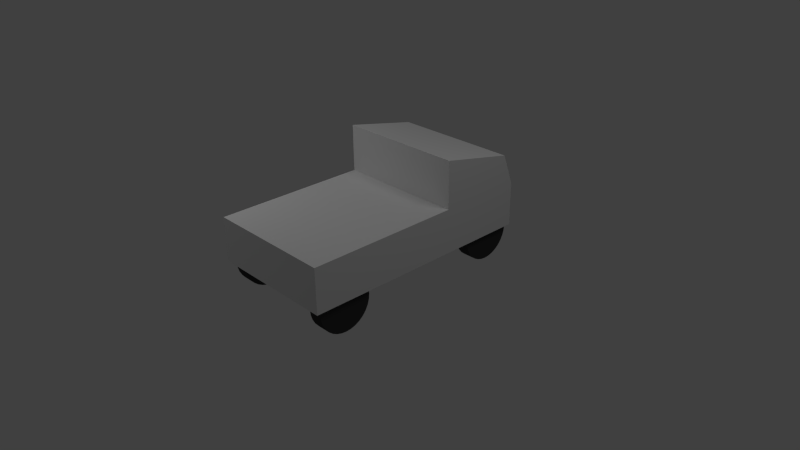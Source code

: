 # Source: ute.blend  (saved by Blender 2.66.1; exported with 4.5.12 LTS)
import bpy
from mathutils import Matrix  # noqa: F401  (used for matrix-valued properties, if any)

bpy.ops.wm.read_factory_settings(use_empty=True)
scene = bpy.context.scene
scene.name = 'Scene'

# ---- collections
col_collection_1 = bpy.data.collections.new('Collection 1'); scene.collection.children.link(col_collection_1)

# ---- materials (node trees are filled in below, after node groups)
mat_material = bpy.data.materials.new('Material')
mat_material.alpha_threshold = 0.0
mat_material.use_transparent_shadow = False
mat_material.roughness = 0.5
mat_material.line_color = (0.0, 0.0, 0.0, 1.0)
mat_wheel = bpy.data.materials.new('Wheel')
mat_wheel.alpha_threshold = 0.0
mat_wheel.use_transparent_shadow = False
mat_wheel.diffuse_color = (0.04696, 0.04696, 0.04696, 1.0)
mat_wheel.roughness = 0.5
mat_wheel.specular_intensity = 0.02294
mat_wheel.line_color = (0.0, 0.0, 0.0, 1.0)

# ---- material node trees

# ---- world
world_world = bpy.data.worlds.new('World'); scene.world = world_world
world_world.color = (0.05088, 0.05088, 0.05088)
world_world.use_sun_shadow = False
world_world.sun_shadow_jitter_overblur = 0.0
world_world.cycles.sampling_method = 'MANUAL'
world_world.cycles.sample_map_resolution = 256

# ---- cameras
cam_camera = bpy.data.cameras.new('Camera')
cam_camera.clip_end = 100.0
cam_camera.lens = 35.0
cam_camera.sensor_width = 32.0
cam_camera.sensor_height = 18.0
cam_camera.ortho_scale = 7.314
cam_camera.dof.focus_distance = 0.0
cam_camera.dof.aperture_fstop = 128.0

# ---- lights
light_point = bpy.data.lights.new('Point', 'POINT')
light_point.transmission_factor = 0.0
light_point.energy = 100.0
light_point.shadow_buffer_clip_start = 0.5
light_point.shadow_soft_size = 1.0
light_point.shadow_maximum_resolution = 0.006
light_point.use_absolute_resolution = True
light_point.cycles.use_multiple_importance_sampling = False
light_lamp = bpy.data.lights.new('Lamp', 'POINT')
light_lamp.transmission_factor = 0.0
light_lamp.cutoff_distance = 30.0
light_lamp.energy = 100.0
light_lamp.shadow_buffer_clip_start = 1.001
light_lamp.shadow_soft_size = 1.0
light_lamp.shadow_maximum_resolution = 0.006
light_lamp.use_absolute_resolution = True
light_lamp.cycles.use_multiple_importance_sampling = False

# ---- meshes
me_cube_001 = bpy.data.meshes.new('Cube.001')
me_cube_001.from_pydata([(-1.0, -1.0, -1.0), (-1.0, 1.0, -1.0), (1.0, 1.0, -1.0), (1.0, -1.0, -1.0), (-1.0, -1.0, 1.0), (-1.0, 1.0, 1.0), (1.0, 1.0, 1.0), (1.0, -1.0, 1.0), (-1.0, 0.2769, 1.0), (-1.0, 0.2769, -1.0), (1.0, 0.2769, 1.0), (1.0, 0.2769, -1.0), (1.0, 0.2769, 3.132), (-1.0, 0.2769, 3.132), (1.0, 0.9019, 2.404), (-1.0, 0.9019, 2.404)], [], [(8, 5, 1, 9), (5, 6, 2, 1), (10, 7, 3, 11), (7, 4, 0, 3), (9, 1, 2, 11), (10, 6, 14, 12), (4, 8, 9, 0), (6, 10, 11, 2), (0, 9, 11, 3), (7, 10, 8, 4), (12, 14, 15, 13), (8, 10, 12, 13), (6, 5, 15, 14), (5, 8, 13, 15)])
_uv = me_cube_001.uv_layers.new(name='UVMap')
_uv.uv.foreach_set('vector', [0.5005, 0.3328, 0.3344, 0.3333, 0.3333, 0.001019, 0.4995, 0.0005097, 0.001019, 0.3333, 0.0, 0.00102, 0.3323, 0.0, 0.3333, 0.3323, 0.5005, 0.9995, 0.3344, 1.0, 0.3333, 0.6677, 0.4995, 0.6672, 0.3333, 0.3344, 0.6656, 0.3333, 0.6667, 0.6656, 0.3344, 0.6667, 0.1672, 0.6662, 0.00102, 0.6667, 3.962e-08, 0.3344, 0.1662, 0.3338, 0.5005, 0.9995, 0.6667, 0.999, 0.6667, 0.999, 0.5005, 0.9995, 0.6667, 0.3323, 0.5005, 0.3328, 0.4995, 0.0005097, 0.6656, 0.0, 0.6667, 0.999, 0.5005, 0.9995, 0.4995, 0.6672, 0.6656, 0.6667, 0.3333, 0.6656, 0.1672, 0.6662, 0.1662, 0.3338, 0.3323, 0.3333, 0.6667, 0.6677, 0.8328, 0.6672, 0.8338, 0.9995, 0.6677, 1.0, 0.8328, 0.6672, 0.999, 0.6667, 1.0, 0.999, 0.8338, 0.9995, 0.8338, 0.9995, 0.8328, 0.6672, 0.8328, 0.6672, 0.8338, 0.9995, 0.0, 0.00102, 0.001019, 0.3333, 0.001019, 0.3333, 0.0, 0.00102, 0.3344, 0.3333, 0.5005, 0.3328, 0.5005, 0.3328, 0.3344, 0.3333])
me_cube_001.materials.append(mat_material)
me_cube_001.use_remesh_preserve_volume = False
me_cube_001.use_remesh_preserve_attributes = False
me_cube_001.use_mirror_vertex_groups = False
me_cube_001.update()
me_cylinder_003 = bpy.data.meshes.new('Cylinder.003')
me_cylinder_003.from_pydata([(-4.164e-09, 1.0, -1.0), (0.1951, 0.9808, -1.0), (0.3827, 0.9239, -1.0), (0.5556, 0.8315, -1.0), (0.7071, 0.7071, -1.0), (0.8315, 0.5556, -1.0), (0.9239, 0.3827, -1.0), (0.9808, 0.1951, -1.0), (1.0, 5.646e-08, -1.0), (0.9808, -0.1951, -1.0), (0.9239, -0.3827, -1.0), (0.8315, -0.5556, -1.0), (0.7071, -0.7071, -1.0), (0.5556, -0.8315, -1.0), (0.3827, -0.9239, -1.0), (0.1951, -0.9808, -1.0), (-3.3e-07, -1.0, -1.0), (-0.1951, -0.9808, -1.0), (-0.3827, -0.9239, -1.0), (-0.5556, -0.8315, -1.0), (-0.7071, -0.7071, -1.0), (-0.8315, -0.5556, -1.0), (-0.9239, -0.3827, -1.0), (-0.9808, -0.1951, -1.0), (-1.0, 9.466e-07, -1.0), (-0.9808, 0.1951, -1.0), (-0.9239, 0.3827, -1.0), (-0.8315, 0.5556, -1.0), (-0.7071, 0.7071, -1.0), (-0.5556, 0.8315, -1.0), (-0.3827, 0.9239, -1.0), (-0.1951, 0.9808, -1.0), (1.601e-06, 1.0, 1.0), (0.1951, 0.9808, 1.0), (0.3827, 0.9239, 1.0), (0.5556, 0.8315, 1.0), (0.7071, 0.7071, 1.0), (0.8315, 0.5556, 1.0), (0.9239, 0.3827, 1.0), (0.9808, 0.1951, 1.0), (1.0, -2.264e-06, 1.0), (0.9808, -0.1951, 1.0), (0.9239, -0.3827, 1.0), (0.8315, -0.5556, 1.0), (0.7071, -0.7071, 1.0), (0.5556, -0.8315, 1.0), (0.3827, -0.9239, 1.0), (0.1951, -0.9808, 1.0), (9.257e-07, -1.0, 1.0), (-0.1951, -0.9808, 1.0), (-0.3827, -0.9239, 1.0), (-0.5556, -0.8315, 1.0), (-0.7071, -0.7071, 1.0), (-0.8315, -0.5556, 1.0), (-0.9239, -0.3827, 1.0), (-0.9808, -0.1951, 1.0), (-1.0, -4.124e-06, 1.0), (-0.9808, 0.1951, 1.0), (-0.9239, 0.3827, 1.0), (-0.8315, 0.5556, 1.0), (-0.7071, 0.7071, 1.0), (-0.5556, 0.8315, 1.0), (-0.3827, 0.9239, 1.0), (-0.1951, 0.9808, 1.0), (-4.164e-09, -1.903e-08, -1.0), (-4.164e-09, -1.903e-08, 1.0)], [], [(64, 0, 1), (65, 33, 32), (64, 1, 2), (65, 34, 33), (64, 2, 3), (65, 35, 34), (64, 3, 4), (65, 36, 35), (64, 4, 5), (65, 37, 36), (64, 5, 6), (65, 38, 37), (64, 6, 7), (65, 39, 38), (64, 7, 8), (65, 40, 39), (64, 8, 9), (65, 41, 40), (64, 9, 10), (65, 42, 41), (64, 10, 11), (65, 43, 42), (64, 11, 12), (65, 44, 43), (64, 12, 13), (65, 45, 44), (64, 13, 14), (65, 46, 45), (64, 14, 15), (65, 47, 46), (64, 15, 16), (65, 48, 47), (64, 16, 17), (65, 49, 48), (64, 17, 18), (65, 50, 49), (64, 18, 19), (65, 51, 50), (64, 19, 20), (65, 52, 51), (64, 20, 21), (65, 53, 52), (64, 21, 22), (65, 54, 53), (64, 22, 23), (65, 55, 54), (64, 23, 24), (65, 56, 55), (64, 24, 25), (65, 57, 56), (64, 25, 26), (65, 58, 57), (64, 26, 27), (65, 59, 58), (64, 27, 28), (65, 60, 59), (64, 28, 29), (65, 61, 60), (64, 29, 30), (65, 62, 61), (64, 30, 31), (65, 63, 62), (31, 0, 64), (65, 32, 63), (32, 0, 31), (32, 31, 63), (30, 62, 63), (30, 63, 31), (29, 61, 62), (29, 62, 30), (28, 60, 61), (28, 61, 29), (27, 59, 60), (27, 60, 28), (26, 58, 59), (26, 59, 27), (25, 57, 58), (25, 58, 26), (24, 56, 57), (24, 57, 25), (23, 55, 56), (23, 56, 24), (22, 54, 55), (22, 55, 23), (21, 53, 54), (21, 54, 22), (20, 52, 53), (20, 53, 21), (19, 51, 52), (19, 52, 20), (18, 50, 51), (18, 51, 19), (17, 49, 50), (17, 50, 18), (16, 48, 49), (16, 49, 17), (15, 47, 48), (15, 48, 16), (14, 46, 47), (14, 47, 15), (13, 45, 46), (13, 46, 14), (12, 44, 45), (12, 45, 13), (11, 43, 44), (11, 44, 12), (10, 42, 11), (42, 43, 11), (9, 41, 10), (41, 42, 10), (8, 40, 9), (40, 41, 9), (7, 39, 8), (39, 40, 8), (6, 38, 7), (38, 39, 7), (5, 37, 6), (37, 38, 6), (4, 36, 5), (36, 37, 5), (3, 35, 4), (35, 36, 4), (2, 34, 3), (34, 35, 3), (1, 33, 2), (33, 34, 2), (0, 32, 1), (32, 33, 1)])
_uv = me_cylinder_003.uv_layers.new(name='UVMap')
_uv.uv.foreach_set('vector', [0.8511, 0.8401, 0.7868, 0.8929, 0.7778, 0.8793, 0.8515, 0.8402, 0.9154, 0.8927, 0.9039, 0.9041, 0.8511, 0.8401, 0.7778, 0.8793, 0.7715, 0.8643, 0.8515, 0.8402, 0.9244, 0.8792, 0.9154, 0.8927, 0.8511, 0.8401, 0.7715, 0.8643, 0.7684, 0.8483, 0.8515, 0.8402, 0.9306, 0.8642, 0.9244, 0.8792, 0.8511, 0.8401, 0.7684, 0.8483, 0.7684, 0.832, 0.8515, 0.8402, 0.9338, 0.8483, 0.9306, 0.8642, 0.8511, 0.8401, 0.7684, 0.832, 0.7715, 0.816, 0.8515, 0.8402, 0.9338, 0.8321, 0.9338, 0.8483, 0.8511, 0.8401, 0.7715, 0.816, 0.7778, 0.801, 0.8515, 0.8402, 0.9306, 0.8162, 0.9338, 0.8321, 0.8511, 0.8401, 0.7778, 0.801, 0.7868, 0.7874, 0.8515, 0.8402, 0.9244, 0.8012, 0.9306, 0.8162, 0.8511, 0.8401, 0.7868, 0.7874, 0.7983, 0.7759, 0.8515, 0.8402, 0.9154, 0.7877, 0.9244, 0.8012, 0.8511, 0.8401, 0.7983, 0.7759, 0.8119, 0.7669, 0.8515, 0.8402, 0.9039, 0.7763, 0.9154, 0.7877, 0.8511, 0.8401, 0.8119, 0.7669, 0.8269, 0.7606, 0.8515, 0.8402, 0.8905, 0.7673, 0.9039, 0.7763, 0.8511, 0.8401, 0.8269, 0.7606, 0.8429, 0.7574, 0.8515, 0.8402, 0.8755, 0.7611, 0.8905, 0.7673, 0.8511, 0.8401, 0.8429, 0.7574, 0.8592, 0.7574, 0.8515, 0.8402, 0.8596, 0.7579, 0.8755, 0.7611, 0.8511, 0.8401, 0.8592, 0.7574, 0.8752, 0.7606, 0.8515, 0.8402, 0.8434, 0.7579, 0.8596, 0.7579, 0.8511, 0.8401, 0.8752, 0.7606, 0.8902, 0.7669, 0.8515, 0.8402, 0.8275, 0.7611, 0.8434, 0.7579, 0.8511, 0.8401, 0.8902, 0.7669, 0.9038, 0.7759, 0.8515, 0.8402, 0.8125, 0.7673, 0.8275, 0.7611, 0.8511, 0.8401, 0.9038, 0.7759, 0.9153, 0.7874, 0.8515, 0.8402, 0.799, 0.7763, 0.8125, 0.7673, 0.8511, 0.8401, 0.9153, 0.7874, 0.9243, 0.801, 0.8515, 0.8402, 0.7876, 0.7877, 0.799, 0.7763, 0.8511, 0.8401, 0.9243, 0.801, 0.9306, 0.816, 0.8515, 0.8402, 0.7786, 0.8012, 0.7876, 0.7877, 0.8511, 0.8401, 0.9306, 0.816, 0.9338, 0.832, 0.8515, 0.8402, 0.7724, 0.8162, 0.7786, 0.8012, 0.8511, 0.8401, 0.9338, 0.832, 0.9338, 0.8483, 0.8515, 0.8402, 0.7692, 0.8321, 0.7724, 0.8162, 0.8511, 0.8401, 0.9338, 0.8483, 0.9306, 0.8643, 0.8515, 0.8402, 0.7692, 0.8483, 0.7692, 0.8321, 0.8511, 0.8401, 0.9306, 0.8643, 0.9243, 0.8793, 0.8515, 0.8402, 0.7724, 0.8642, 0.7692, 0.8483, 0.8511, 0.8401, 0.9243, 0.8793, 0.9153, 0.8929, 0.8515, 0.8402, 0.7786, 0.8792, 0.7724, 0.8642, 0.8511, 0.8401, 0.9153, 0.8929, 0.9038, 0.9044, 0.8515, 0.8402, 0.7876, 0.8927, 0.7786, 0.8792, 0.8511, 0.8401, 0.9038, 0.9044, 0.8902, 0.9134, 0.8515, 0.8402, 0.799, 0.9041, 0.7876, 0.8927, 0.8511, 0.8401, 0.8902, 0.9134, 0.8752, 0.9197, 0.8515, 0.8402, 0.8125, 0.9131, 0.799, 0.9041, 0.8511, 0.8401, 0.8752, 0.9197, 0.8592, 0.9229, 0.8515, 0.8402, 0.8275, 0.9193, 0.8125, 0.9131, 0.8511, 0.8401, 0.8592, 0.9229, 0.8429, 0.9229, 0.8515, 0.8402, 0.8434, 0.9225, 0.8275, 0.9193, 0.8511, 0.8401, 0.8429, 0.9229, 0.8269, 0.9197, 0.8515, 0.8402, 0.8596, 0.9225, 0.8434, 0.9225, 0.8511, 0.8401, 0.8269, 0.9197, 0.8119, 0.9134, 0.8515, 0.8402, 0.8755, 0.9193, 0.8596, 0.9225, 0.8511, 0.8401, 0.8119, 0.9134, 0.7983, 0.9044, 0.8515, 0.8402, 0.8905, 0.9131, 0.8755, 0.9193, 0.7983, 0.9044, 0.7868, 0.8929, 0.8511, 0.8401, 0.8515, 0.8402, 0.9039, 0.9041, 0.8905, 0.9131, 0.9511, 0.9813, 0.9514, 0.8967, 0.9597, 0.8968, 0.9511, 0.9813, 0.9597, 0.8968, 0.9594, 0.9813, 0.9678, 0.8968, 0.9676, 0.9813, 0.9594, 0.9813, 0.9678, 0.8968, 0.9594, 0.9813, 0.9597, 0.8968, 0.9755, 0.8968, 0.9752, 0.9813, 0.9676, 0.9813, 0.9755, 0.8968, 0.9676, 0.9813, 0.9678, 0.8968, 0.9824, 0.8968, 0.9821, 0.9813, 0.9752, 0.9813, 0.9824, 0.8968, 0.9752, 0.9813, 0.9755, 0.8968, 0.9265, 0.8968, 0.9322, 0.9811, 0.9264, 0.9815, 0.9882, 0.8969, 0.9821, 0.9813, 0.9824, 0.8968, 0.9334, 0.8964, 0.9391, 0.9807, 0.9322, 0.9811, 0.9334, 0.8964, 0.9322, 0.9811, 0.9265, 0.8968, 0.941, 0.8959, 0.9467, 0.9802, 0.9391, 0.9807, 0.941, 0.8959, 0.9391, 0.9807, 0.9334, 0.8964, 0.9491, 0.8953, 0.9548, 0.9796, 0.9467, 0.9802, 0.9491, 0.8953, 0.9467, 0.9802, 0.941, 0.8959, 0.9574, 0.8947, 0.9631, 0.9791, 0.9548, 0.9796, 0.9574, 0.8947, 0.9548, 0.9796, 0.9491, 0.8953, 0.9655, 0.8942, 0.9712, 0.9785, 0.9631, 0.9791, 0.9655, 0.8942, 0.9631, 0.9791, 0.9574, 0.8947, 0.9731, 0.8937, 0.9788, 0.978, 0.9712, 0.9785, 0.9731, 0.8937, 0.9712, 0.9785, 0.9655, 0.8942, 0.98, 0.8932, 0.9857, 0.9775, 0.9788, 0.978, 0.98, 0.8932, 0.9788, 0.978, 0.9731, 0.8937, 0.9813, 0.9788, 0.9811, 0.8943, 0.9869, 0.8943, 0.9859, 0.8928, 0.9857, 0.9775, 0.98, 0.8932, 0.9744, 0.9788, 0.9742, 0.8943, 0.9811, 0.8943, 0.9744, 0.9788, 0.9811, 0.8943, 0.9813, 0.9788, 0.9668, 0.9789, 0.9665, 0.8944, 0.9742, 0.8943, 0.9668, 0.9789, 0.9742, 0.8943, 0.9744, 0.9788, 0.9587, 0.9789, 0.9584, 0.8944, 0.9665, 0.8944, 0.9587, 0.9789, 0.9665, 0.8944, 0.9668, 0.9789, 0.9504, 0.9789, 0.9501, 0.8944, 0.9584, 0.8944, 0.9504, 0.9789, 0.9584, 0.8944, 0.9587, 0.9789, 0.9423, 0.9789, 0.942, 0.8944, 0.9501, 0.8944, 0.9423, 0.9789, 0.9501, 0.8944, 0.9504, 0.9789, 0.9346, 0.979, 0.9344, 0.8945, 0.942, 0.8944, 0.9346, 0.979, 0.942, 0.8944, 0.9423, 0.9789, 0.9277, 0.979, 0.9275, 0.8945, 0.9344, 0.8945, 0.9277, 0.979, 0.9344, 0.8945, 0.9346, 0.979, 0.9355, 0.9839, 0.9298, 0.8996, 0.9357, 0.8992, 0.9586, 0.8954, 0.9585, 0.9801, 0.9528, 0.8958, 0.9329, 0.8963, 0.9327, 0.9808, 0.9261, 0.8963, 0.9327, 0.9808, 0.9258, 0.9808, 0.9261, 0.8963, 0.9406, 0.8963, 0.9403, 0.9808, 0.9329, 0.8963, 0.9403, 0.9808, 0.9327, 0.9808, 0.9329, 0.8963, 0.9487, 0.8963, 0.9485, 0.9808, 0.9406, 0.8963, 0.9485, 0.9808, 0.9403, 0.9808, 0.9406, 0.8963, 0.957, 0.8964, 0.9567, 0.9809, 0.9487, 0.8963, 0.9567, 0.9809, 0.9485, 0.9808, 0.9487, 0.8963, 0.9651, 0.8964, 0.9649, 0.9809, 0.957, 0.8964, 0.9649, 0.9809, 0.9567, 0.9809, 0.957, 0.8964, 0.9728, 0.8964, 0.9725, 0.9809, 0.9651, 0.8964, 0.9725, 0.9809, 0.9649, 0.9809, 0.9651, 0.8964, 0.9797, 0.8964, 0.9794, 0.9809, 0.9728, 0.8964, 0.9794, 0.9809, 0.9725, 0.9809, 0.9728, 0.8964, 0.9287, 0.8967, 0.9285, 0.9812, 0.9229, 0.8967, 0.9853, 0.981, 0.9794, 0.9809, 0.9797, 0.8964, 0.9356, 0.8967, 0.9354, 0.9812, 0.9287, 0.8967, 0.9354, 0.9812, 0.9285, 0.9812, 0.9287, 0.8967, 0.9433, 0.8967, 0.943, 0.9812, 0.9356, 0.8967, 0.943, 0.9812, 0.9354, 0.9812, 0.9356, 0.8967, 0.9514, 0.8967, 0.9511, 0.9813, 0.9433, 0.8967, 0.9511, 0.9813, 0.943, 0.9812, 0.9433, 0.8967])
me_cylinder_003.materials.append(mat_wheel)
me_cylinder_003.use_remesh_preserve_volume = False
me_cylinder_003.use_remesh_preserve_attributes = False
me_cylinder_003.use_mirror_vertex_groups = False
me_cylinder_003.update()

# ---- objects
ob_cube = bpy.data.objects.new('Cube', me_cube_001)
ob_cylinder_002 = bpy.data.objects.new('Cylinder.002', me_cylinder_003)
ob_cylinder_001 = bpy.data.objects.new('Cylinder.001', me_cylinder_003)
ob_cylinder_000 = bpy.data.objects.new('Cylinder.000', me_cylinder_003)
ob_point = bpy.data.objects.new('Point', light_point)
ob_cylinder_003 = bpy.data.objects.new('Cylinder.003', me_cylinder_003)
ob_lamp = bpy.data.objects.new('Lamp', light_lamp)
ob_camera = bpy.data.objects.new('Camera', cam_camera)

# ---- transforms, parenting, visibility, modifiers, constraints
ob_cube.location = (0.01199, 2.794e-09, 0.4813)
ob_cube.scale = (0.8743, 1.616, 0.2996)
ob_cube.lineart.crease_threshold = 0.0
ob_cylinder_002.location = (-0.7051, -1.18, 0.1578)
ob_cylinder_002.rotation_euler = (1.571, 0.0, -1.571)
ob_cylinder_002.scale = (0.3611, 0.3611, 0.09444)
ob_cylinder_002.lineart.crease_threshold = 0.0
ob_cylinder_001.location = (0.7492, -1.18, 0.1174)
ob_cylinder_001.rotation_euler = (1.571, 0.0, -1.571)
ob_cylinder_001.scale = (0.3611, 0.3611, 0.09444)
ob_cylinder_001.lineart.crease_threshold = 0.0
ob_cylinder_000.location = (0.7492, 1.206, 0.1774)
ob_cylinder_000.rotation_euler = (1.571, 0.0, -1.571)
ob_cylinder_000.scale = (0.3611, 0.3611, 0.09444)
ob_cylinder_000.lineart.crease_threshold = 0.0
ob_point.location = (-3.265, -1.912, 3.837)
ob_point.lineart.crease_threshold = 0.0
ob_cylinder_003.location = (-0.7253, 1.206, 0.1572)
ob_cylinder_003.rotation_euler = (1.571, 0.0, -1.571)
ob_cylinder_003.scale = (0.3611, 0.3611, 0.09444)
ob_cylinder_003.lineart.crease_threshold = 0.0
ob_lamp.location = (3.357, 1.005, 5.904)
ob_lamp.rotation_euler = (0.6503, 0.05522, 1.866)
ob_lamp.lock_rotations_4d = False
ob_lamp.empty_display_type = 'ARROWS'
ob_lamp.color = (0.0, 0.0, 0.0, 0.0)
ob_lamp.lineart.crease_threshold = 0.0
ob_camera.location = (7.481, -6.508, 5.344)
ob_camera.rotation_euler = (1.109, 0.01082, 0.8149)
ob_camera.lock_rotations_4d = False
ob_camera.empty_display_type = 'ARROWS'
ob_camera.color = (0.0, 0.0, 0.0, 0.0)
ob_camera.display_type = 'WIRE'
ob_camera.lineart.crease_threshold = 0.0

# ---- collection membership
col_collection_1.objects.link(ob_cube)
col_collection_1.objects.link(ob_cylinder_002)
col_collection_1.objects.link(ob_cylinder_001)
col_collection_1.objects.link(ob_cylinder_000)
col_collection_1.objects.link(ob_point)
col_collection_1.objects.link(ob_cylinder_003)
col_collection_1.objects.link(ob_lamp)
col_collection_1.objects.link(ob_camera)

# ---- scene / render settings (as saved in the file)
scene.camera = ob_camera
scene.frame_start = 1; scene.frame_end = 250; scene.frame_set(1)
scene.render.engine = 'BLENDER_EEVEE_NEXT'
scene.render.image_settings.color_mode = 'RGB'
scene.render.image_settings.compression = 90
scene.render.resolution_percentage = 50
scene.render.dither_intensity = 0.0
scene.render.bake_margin = 2
scene.render.bake_bias = 0.0
scene.cycles.use_denoising = False
scene.cycles.samples = 10
scene.cycles.sampling_pattern = 'TABULATED_SOBOL'
scene.cycles.light_sampling_threshold = 0.0
scene.cycles.use_adaptive_sampling = False
scene.cycles.use_light_tree = False
scene.cycles.blur_glossy = 0.0
scene.cycles.volume_bounces = 1
scene.cycles.pixel_filter_type = 'GAUSSIAN'
scene.cycles.sample_clamp_indirect = 0.0
scene.view_settings.view_transform = 'Standard'
bpy.context.view_layer.update()
